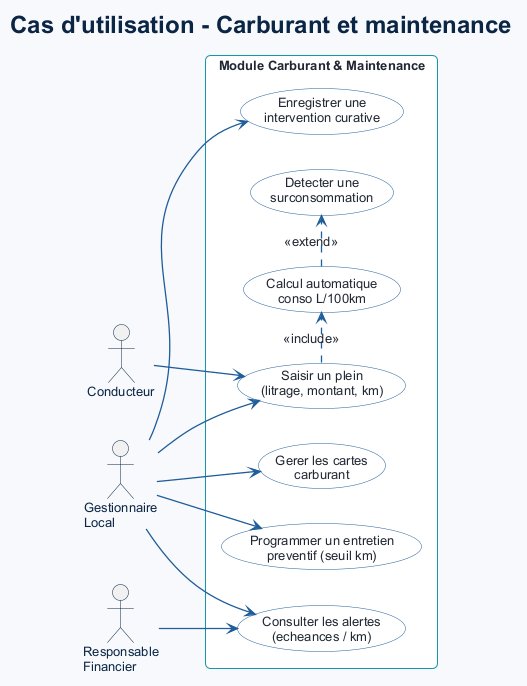

The diagram above was rendered by PlantUML. Its source (embedded in the PNG):
@startuml
!include _theme.puml
title Cas d'utilisation - Carburant et maintenance
left to right direction

actor "Gestionnaire\nLocal" as gl
actor "Conducteur" as cd
actor "Responsable\nFinancier" as rf

rectangle "Module Carburant & Maintenance" {
  usecase "Saisir un plein\n(litrage, montant, km)" as plein
  usecase "Calcul automatique\nconso L/100km" as conso
  usecase "Detecter une\nsurconsommation" as anomalie
  usecase "Gerer les cartes\ncarburant" as cartes
  usecase "Programmer un entretien\npreventif (seuil km)" as preventif
  usecase "Enregistrer une\nintervention curative" as curatif
  usecase "Consulter les alertes\n(echeances / km)" as alertes
}

cd --> plein
gl --> plein
gl --> cartes
gl --> preventif
gl --> curatif
gl --> alertes
rf --> alertes

plein .> conso : <<include>>
conso .> anomalie : <<extend>>
@enduml